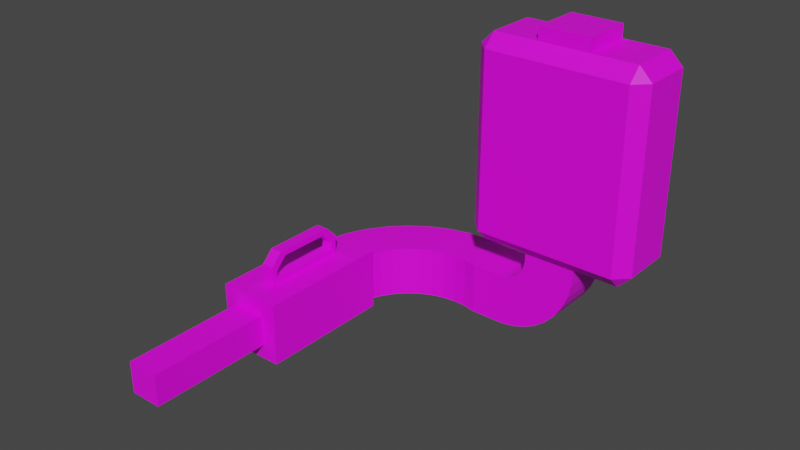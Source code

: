 # Source: Pulverizador.blend  (saved by Blender 2.82.7; exported with 4.5.12 LTS)
import bpy
from mathutils import Matrix  # noqa: F401  (used for matrix-valued properties, if any)

bpy.ops.wm.read_factory_settings(use_empty=True)
scene = bpy.context.scene
scene.name = 'Scene'

# ---- collections
col_pulverizador = bpy.data.collections.new('Pulverizador'); scene.collection.children.link(col_pulverizador)

# ---- images (referenced by path relative to the original .blend; pixels are not part of the script)
import os
ASSET_DIR = os.environ.get("B2B_ASSET_DIR", "")  # directory of the original .blend (textures are referenced by path, not embedded)
HERE = os.path.dirname(os.path.abspath(__file__))  # packed textures are extracted next to this script under _unpacked/

def load_image(name, relpath, width, height, colorspace="sRGB"):
    """Load a texture the original file referenced (path relative to the .blend, or extracted next to this script)."""
    p = next((c for c in (os.path.join(HERE, relpath), os.path.join(ASSET_DIR, relpath)) if relpath and os.path.exists(c)), "")
    if p:
        img = bpy.data.images.load(p, check_existing=True)
        img.name = name
    else:  # same state as the original file: an image datablock whose file is absent (Cycles renders it pink)
        img = bpy.data.images.new(name, width, height)
        img.source = "FILE"
        img.filepath = "//" + (relpath or name)
    img.colorspace_settings.name = colorspace
    return img
img_imphenziapalette01_png = load_image('ImphenziaPalette01.png', 'ImphenziaPalette01.png', 1024, 1024, 'sRGB')

# ---- materials (node trees are filled in below, after node groups)
mat_material_001 = bpy.data.materials.new('Material.001')
mat_material_001.use_transparent_shadow = False

# ---- material node trees
mat_material_001.use_nodes = True; mat_material_001.node_tree.nodes.clear()
_N = mat_material_001.node_tree.nodes; _L = mat_material_001.node_tree.links
n0 = _N.new('ShaderNodeOutputMaterial'); n0.name = 'Material Output'; n0.location = (300, 300)
n1 = _N.new('ShaderNodeBsdfPrincipled'); n1.name = 'Principled BSDF'; n1.location = (10, 300)
n1.distribution = 'GGX'
n1.subsurface_method = 'BURLEY'
n1.inputs[3].default_value = 1.45
n1.inputs[27].default_value = (0.0, 0.0, 0.0, 1.0)
n1.inputs[28].default_value = 1.0
n2 = _N.new('ShaderNodeTexImage'); n2.name = 'Image Texture'; n2.location = (-323, 256)
n2.image = img_imphenziapalette01_png
_L.new(n1.outputs[0], n0.inputs[0])
_L.new(n2.outputs[0], n1.inputs[0])
n0.is_active_output = True

# ---- world
world_world = bpy.data.worlds.new('World'); scene.world = world_world
world_world.use_nodes = True; world_world.node_tree.nodes.clear()
_N = world_world.node_tree.nodes; _L = world_world.node_tree.links
n0 = _N.new('ShaderNodeOutputWorld'); n0.name = 'World Output'; n0.location = (300, 300)
n1 = _N.new('ShaderNodeBackground'); n1.name = 'Background'; n1.location = (10, 300)
n1.inputs[0].default_value = (0.05088, 0.05088, 0.05088, 1.0)
_L.new(n1.outputs[0], n0.inputs[0])
n0.is_active_output = True
world_world.color = (0.05088, 0.05088, 0.05088)
world_world.use_sun_shadow = False
world_world.sun_shadow_jitter_overblur = 0.0

# ---- meshes
me_cube_003 = bpy.data.meshes.new('Cube.003')
me_cube_003.from_pydata([(-1.084, 0.7993, -1.753), (-1.084, 0.5971, -1.551), (-1.286, 0.7993, -1.551), (-1.084, 0.5971, 1.167), (-1.084, 0.7993, 1.369), (-1.286, 0.7993, 1.167), (-1.084, 1.589, -1.753), (-1.286, 1.589, -1.551), (-1.084, 1.791, -1.551), (-1.084, 1.589, 1.369), (-1.084, 1.791, 1.167), (-1.286, 1.589, 1.167), (1.084, 0.7993, -1.753), (1.286, 0.7993, -1.551), (1.084, 0.5971, -1.551), (1.084, 0.7993, 1.369), (1.084, 0.5971, 1.167), (1.286, 0.7993, 1.167), (1.084, 1.589, -1.753), (1.084, 1.791, -1.551), (1.286, 1.589, -1.551), (1.084, 1.589, 1.369), (1.286, 1.589, 1.167), (1.084, 1.791, 1.167), (0.3933, 1.589, 1.573), (-0.3933, 1.589, 1.573), (-0.3933, 0.7993, 1.573), (0.3933, 0.7993, 1.573), (-0.3933, 1.589, -1.753), (0.3933, 1.589, -1.753), (-0.3933, 1.791, -1.551), (0.3933, 1.791, -1.551), (-0.3933, 1.589, 1.369), (0.3933, 1.589, 1.369), (0.3933, 1.791, 1.167), (-0.3933, 1.791, 1.167), (0.3933, 0.7993, -1.753), (-0.3933, 0.7993, -1.753), (0.3933, 0.5971, -1.551), (-0.3933, 0.5971, -1.551), (0.3933, 0.7993, 1.369), (-0.3933, 0.7993, 1.369), (-0.3933, 0.5971, 1.167), (0.3933, 0.5971, 1.167), (-1.084, 0.5971, -1.232), (-1.286, 0.7993, -1.232), (-1.084, 1.791, -1.232), (-1.286, 1.589, -1.232), (1.286, 1.589, -1.232), (1.084, 1.791, -1.232), (1.084, 0.5971, -1.232), (1.286, 0.7993, -1.232), (0.3933, 1.791, -1.232), (-0.3933, 1.791, -1.232), (-0.3933, 0.5971, -1.232), (0.3933, 0.5971, -1.232), (-0.3933, 1.589, -1.818), (0.3933, 1.589, -1.818), (0.3933, 0.7993, -1.818), (-0.3933, 0.7993, -1.818), (-0.3928, 1.589, -1.89), (0.3819, 1.589, -2.027), (0.3819, 0.7993, -2.027), (-0.3928, 0.7993, -1.89), (-0.4047, 1.589, -1.961), (0.3344, 1.589, -2.23), (0.3344, 0.7993, -2.23), (-0.4047, 0.7993, -1.961), (-0.4289, 1.589, -2.029), (0.2523, 1.589, -2.423), (0.2523, 0.7993, -2.423), (-0.4289, 0.7993, -2.029), (-0.4645, 1.589, -2.092), (0.1381, 1.589, -2.598), (0.1381, 0.7993, -2.598), (-0.4645, 0.7993, -2.092), (-0.5104, 1.589, -2.148), (-0.004808, 1.589, -2.75), (-0.004808, 0.7993, -2.75), (-0.5104, 0.7993, -2.148), (-0.5653, 1.589, -2.194), (-0.172, 1.589, -2.876), (-0.172, 0.7993, -2.876), (-0.5653, 0.7993, -2.194), (-0.6275, 1.589, -2.231), (-0.3585, 1.589, -2.97), (-0.3585, 0.7993, -2.97), (-0.6275, 0.7993, -2.231), (-0.6951, 1.589, -2.256), (-0.5585, 1.589, -3.031), (-0.5585, 0.7993, -3.031), (-0.6951, 0.7993, -2.256), (-0.766, 1.589, -2.269), (-0.766, 1.589, -3.056), (-0.766, 0.7993, -3.056), (-0.766, 0.7993, -2.269), (-1.271, 1.589, -2.269), (-1.271, 1.589, -3.056), (-1.271, 0.7993, -3.056), (-1.271, 0.7993, -2.269), (-1.604, 1.621, -2.269), (-1.604, 1.621, -3.056), (-1.467, 0.8432, -3.056), (-1.467, 0.8432, -2.269), (-1.937, 1.594, -2.269), (-1.937, 1.594, -3.056), (-1.667, 0.8525, -3.056), (-1.667, 0.8525, -2.269), (-2.26, 1.511, -2.269), (-2.26, 1.511, -3.056), (-1.865, 0.8269, -3.056), (-1.865, 0.8269, -2.269), (-2.564, 1.372, -2.269), (-2.564, 1.372, -3.056), (-2.056, 0.7672, -3.056), (-2.056, 0.7672, -2.269), (-2.839, 1.183, -2.269), (-2.839, 1.183, -3.056), (-2.234, 0.6752, -3.056), (-2.234, 0.6752, -2.269), (-3.077, 0.9486, -2.269), (-3.077, 0.9486, -3.056), (-2.393, 0.5538, -3.056), (-2.393, 0.5538, -2.269), (-3.271, 0.6766, -2.269), (-3.271, 0.6766, -3.056), (-2.529, 0.4066, -3.056), (-2.529, 0.4066, -2.269), (-3.415, 0.3751, -2.269), (-3.415, 0.3751, -3.056), (-2.637, 0.238, -3.056), (-2.637, 0.238, -2.269), (-3.504, 0.05325, -2.269), (-3.504, 0.05325, -3.056), (-2.714, 0.05325, -3.056), (-2.714, 0.05325, -2.269), (-3.2, -0.4243, -2.096), (-3.591, 0.05325, -3.142), (-2.627, 0.05325, -3.142), (-3.018, -0.4243, -2.096), (-3.357, -2.03, -2.417), (-3.357, -2.03, -2.908), (-2.861, -2.03, -2.908), (-2.861, -2.03, -2.417), (-3.2, -1.552, -2.096), (-3.591, -2.03, -3.142), (-2.627, -2.03, -3.142), (-3.018, -1.552, -2.096), (-3.357, -3.935, -2.417), (-3.357, -3.935, -2.908), (-2.861, -3.935, -2.908), (-2.861, -3.935, -2.417), (-2.627, 0.05325, -2.183), (-3.591, 0.05325, -2.183), (-2.627, -2.03, -2.183), (-3.591, -2.03, -2.183), (-3.2, -1.639, -2.183), (-3.2, -0.3377, -2.183), (-3.018, -1.639, -2.183), (-3.018, -0.3377, -2.183), (-3.018, -0.6037, -1.792), (-3.018, -0.4243, -1.971), (-3.2, -0.4243, -1.971), (-3.2, -0.6037, -1.792), (-3.018, -1.552, -1.971), (-3.018, -1.373, -1.792), (-3.2, -1.373, -1.792), (-3.2, -1.552, -1.971), (-3.2, -1.459, -1.705), (-3.2, -1.639, -1.884), (-3.2, -0.3377, -1.884), (-3.2, -0.5171, -1.705), (-3.018, -1.639, -1.884), (-3.018, -1.459, -1.705), (-3.018, -0.5171, -1.705), (-3.018, -0.3377, -1.884)], [], [(50, 16, 43, 55), (48, 22, 17, 51), (9, 32, 35, 10), (45, 5, 11, 47), (46, 10, 35, 53), (0, 1, 2), (3, 4, 5), (6, 7, 8), (9, 10, 11), (12, 13, 14), (15, 16, 17), (18, 19, 20), (21, 22, 23), (6, 0, 2, 7), (44, 3, 5, 45), (4, 9, 11, 5), (46, 8, 7, 47), (29, 18, 12, 36), (32, 9, 4, 41), (48, 20, 19, 49), (12, 18, 20, 13), (21, 15, 17, 22), (50, 14, 13, 51), (0, 37, 39, 1), (15, 40, 43, 16), (52, 34, 23, 49), (18, 29, 31, 19), (25, 26, 27, 24), (54, 42, 3, 44), (36, 12, 14, 38), (28, 6, 8, 30), (21, 33, 40, 15), (33, 21, 23, 34), (41, 4, 3, 42), (37, 28, 56, 59), (41, 42, 43, 40), (36, 38, 39, 37), (33, 34, 35, 32), (28, 30, 31, 29), (52, 31, 30, 53), (32, 41, 26, 25), (54, 39, 38, 55), (6, 28, 37, 0), (40, 33, 24, 27), (41, 40, 27, 26), (33, 32, 25, 24), (42, 54, 55, 43), (34, 52, 53, 35), (39, 54, 44, 1), (31, 52, 49, 19), (16, 50, 51, 17), (22, 48, 49, 23), (10, 46, 47, 11), (1, 44, 45, 2), (8, 46, 53, 30), (2, 45, 47, 7), (20, 48, 51, 13), (14, 50, 55, 38), (58, 59, 63, 62), (29, 36, 58, 57), (36, 37, 59, 58), (28, 29, 57, 56), (63, 60, 64, 67), (56, 57, 61, 60), (59, 56, 60, 63), (57, 58, 62, 61), (65, 66, 70, 69), (61, 62, 66, 65), (62, 63, 67, 66), (60, 61, 65, 64), (70, 71, 75, 74), (66, 67, 71, 70), (64, 65, 69, 68), (67, 64, 68, 71), (75, 72, 76, 79), (68, 69, 73, 72), (71, 68, 72, 75), (69, 70, 74, 73), (78, 79, 83, 82), (73, 74, 78, 77), (74, 75, 79, 78), (72, 73, 77, 76), (82, 83, 87, 86), (76, 77, 81, 80), (79, 76, 80, 83), (77, 78, 82, 81), (87, 84, 88, 91), (80, 81, 85, 84), (83, 80, 84, 87), (81, 82, 86, 85), (90, 91, 95, 94), (85, 86, 90, 89), (86, 87, 91, 90), (84, 85, 89, 88), (92, 93, 97, 96), (88, 89, 93, 92), (91, 88, 92, 95), (89, 90, 94, 93), (99, 96, 100, 103), (95, 92, 96, 99), (93, 94, 98, 97), (94, 95, 99, 98), (102, 103, 107, 106), (97, 98, 102, 101), (98, 99, 103, 102), (96, 97, 101, 100), (107, 104, 108, 111), (100, 101, 105, 104), (103, 100, 104, 107), (101, 102, 106, 105), (109, 110, 114, 113), (105, 106, 110, 109), (106, 107, 111, 110), (104, 105, 109, 108), (114, 115, 119, 118), (110, 111, 115, 114), (108, 109, 113, 112), (111, 108, 112, 115), (119, 116, 120, 123), (112, 113, 117, 116), (115, 112, 116, 119), (113, 114, 118, 117), (122, 123, 127, 126), (117, 118, 122, 121), (118, 119, 123, 122), (116, 117, 121, 120), (126, 127, 131, 130), (120, 121, 125, 124), (123, 120, 124, 127), (121, 122, 126, 125), (131, 128, 132, 135), (124, 125, 129, 128), (127, 124, 128, 131), (125, 126, 130, 129), (134, 135, 152, 138), (129, 130, 134, 133), (130, 131, 135, 134), (128, 129, 133, 132), (153, 137, 145, 155), (132, 133, 137, 153), (135, 132, 153, 152), (133, 134, 138, 137), (142, 143, 151, 150), (159, 157, 170, 175), (137, 138, 146, 145), (138, 152, 154, 146), (141, 140, 155, 145), (142, 141, 145, 146), (143, 142, 146, 154), (140, 143, 154, 155), (149, 150, 151, 148), (140, 141, 149, 148), (143, 140, 148, 151), (141, 142, 150, 149), (157, 159, 152, 153), (158, 156, 155, 154), (156, 157, 153, 155), (159, 158, 154, 152), (156, 158, 172, 169), (163, 166, 168, 171), (136, 144, 147, 139), (144, 136, 157, 156), (139, 147, 158, 159), (136, 162, 170, 157), (136, 139, 161, 162), (167, 144, 156, 169), (174, 171, 168, 173), (147, 144, 167, 164), (165, 160, 174, 173), (161, 139, 159, 175), (147, 164, 172, 158), (175, 170, 171, 174), (173, 168, 169, 172), (170, 162, 163, 171), (167, 169, 168, 166), (172, 164, 165, 173), (161, 175, 174, 160), (162, 161, 160, 163), (166, 165, 164, 167), (163, 160, 165, 166)])
_uv = me_cube_003.uv_layers.new(name='UVMap')
_uv.uv.foreach_set('vector', [0.313, 0.6688, 0.313, 0.6688, 0.313, 0.6688, 0.313, 0.6688, 0.313, 0.6688, 0.313, 0.6688, 0.313, 0.6688, 0.313, 0.6688, 0.313, 0.6688, 0.313, 0.6688, 0.313, 0.6688, 0.313, 0.6688, 0.313, 0.6688, 0.313, 0.6688, 0.313, 0.6688, 0.313, 0.6688, 0.313, 0.6688, 0.313, 0.6688, 0.313, 0.6688, 0.313, 0.6688, 0.9331, 0.9198, 0.9331, 0.9198, 0.9331, 0.9198, 0.313, 0.6688, 0.313, 0.6688, 0.313, 0.6688, 0.9331, 0.9198, 0.9331, 0.9198, 0.9331, 0.9198, 0.313, 0.6688, 0.313, 0.6688, 0.313, 0.6688, 0.9331, 0.9198, 0.9331, 0.9198, 0.9331, 0.9198, 0.313, 0.6688, 0.313, 0.6688, 0.313, 0.6688, 0.9331, 0.9198, 0.9331, 0.9198, 0.9331, 0.9198, 0.313, 0.6688, 0.313, 0.6688, 0.313, 0.6688, 0.9331, 0.9198, 0.9331, 0.9198, 0.9331, 0.9198, 0.9331, 0.9198, 0.313, 0.6688, 0.313, 0.6688, 0.313, 0.6688, 0.313, 0.6688, 0.313, 0.6688, 0.313, 0.6688, 0.313, 0.6688, 0.313, 0.6688, 0.9331, 0.9198, 0.9331, 0.9198, 0.9331, 0.9198, 0.9331, 0.9198, 0.9331, 0.9198, 0.9331, 0.9198, 0.9331, 0.9198, 0.9331, 0.9198, 0.313, 0.6688, 0.313, 0.6688, 0.313, 0.6688, 0.313, 0.6688, 0.9331, 0.9198, 0.9331, 0.9198, 0.9331, 0.9198, 0.9331, 0.9198, 0.9331, 0.9198, 0.9331, 0.9198, 0.9331, 0.9198, 0.9331, 0.9198, 0.313, 0.6688, 0.313, 0.6688, 0.313, 0.6688, 0.313, 0.6688, 0.9331, 0.9198, 0.9331, 0.9198, 0.9331, 0.9198, 0.9331, 0.9198, 0.9331, 0.9198, 0.9331, 0.9198, 0.9331, 0.9198, 0.9331, 0.9198, 0.313, 0.6688, 0.313, 0.6688, 0.313, 0.6688, 0.313, 0.6688, 0.313, 0.6688, 0.313, 0.6688, 0.313, 0.6688, 0.313, 0.6688, 0.9331, 0.9198, 0.9331, 0.9198, 0.9331, 0.9198, 0.9331, 0.9198, 0.9429, 0.9198, 0.9429, 0.9198, 0.9429, 0.9198, 0.9429, 0.9198, 0.313, 0.6688, 0.313, 0.6688, 0.313, 0.6688, 0.313, 0.6688, 0.9331, 0.9198, 0.9331, 0.9198, 0.9331, 0.9198, 0.9331, 0.9198, 0.9331, 0.9198, 0.9331, 0.9198, 0.9331, 0.9198, 0.9331, 0.9198, 0.313, 0.6688, 0.313, 0.6688, 0.313, 0.6688, 0.313, 0.6688, 0.313, 0.6688, 0.313, 0.6688, 0.313, 0.6688, 0.313, 0.6688, 0.313, 0.6688, 0.313, 0.6688, 0.313, 0.6688, 0.313, 0.6688, 0.9331, 0.9198, 0.9331, 0.9198, 0.9331, 0.9198, 0.9331, 0.9198, 0.313, 0.6688, 0.313, 0.6688, 0.313, 0.6688, 0.313, 0.6688, 0.9331, 0.9198, 0.9331, 0.9198, 0.9331, 0.9198, 0.9331, 0.9198, 0.313, 0.6688, 0.313, 0.6688, 0.313, 0.6688, 0.313, 0.6688, 0.9331, 0.9198, 0.9331, 0.9198, 0.9331, 0.9198, 0.9331, 0.9198, 0.9331, 0.9198, 0.9331, 0.9198, 0.9331, 0.9198, 0.9331, 0.9198, 0.9429, 0.9198, 0.9429, 0.9198, 0.9429, 0.9198, 0.9429, 0.9198, 0.9331, 0.9198, 0.9331, 0.9198, 0.9331, 0.9198, 0.9331, 0.9198, 0.9331, 0.9198, 0.9331, 0.9198, 0.9331, 0.9198, 0.9331, 0.9198, 0.9429, 0.9198, 0.9429, 0.9198, 0.9429, 0.9198, 0.9429, 0.9198, 0.9429, 0.9198, 0.9429, 0.9198, 0.9429, 0.9198, 0.9429, 0.9198, 0.9429, 0.9198, 0.9429, 0.9198, 0.9429, 0.9198, 0.9429, 0.9198, 0.313, 0.6688, 0.313, 0.6688, 0.313, 0.6688, 0.313, 0.6688, 0.313, 0.6688, 0.313, 0.6688, 0.313, 0.6688, 0.313, 0.6688, 0.9331, 0.9198, 0.9331, 0.9198, 0.9331, 0.9198, 0.9331, 0.9198, 0.9331, 0.9198, 0.9331, 0.9198, 0.9331, 0.9198, 0.9331, 0.9198, 0.313, 0.6688, 0.313, 0.6688, 0.313, 0.6688, 0.313, 0.6688, 0.313, 0.6688, 0.313, 0.6688, 0.313, 0.6688, 0.313, 0.6688, 0.313, 0.6688, 0.313, 0.6688, 0.313, 0.6688, 0.313, 0.6688, 0.9331, 0.9198, 0.9331, 0.9198, 0.9331, 0.9198, 0.9331, 0.9198, 0.9331, 0.9198, 0.9331, 0.9198, 0.9331, 0.9198, 0.9331, 0.9198, 0.9331, 0.9198, 0.9331, 0.9198, 0.9331, 0.9198, 0.9331, 0.9198, 0.9331, 0.9198, 0.9331, 0.9198, 0.9331, 0.9198, 0.9331, 0.9198, 0.9331, 0.9198, 0.9331, 0.9198, 0.9331, 0.9198, 0.9331, 0.9198, 0.9331, 0.9198, 0.9331, 0.9198, 0.9331, 0.9198, 0.9331, 0.9198, 0.9331, 0.9198, 0.9331, 0.9198, 0.9331, 0.9198, 0.9331, 0.9198, 0.9331, 0.9198, 0.9331, 0.9198, 0.9331, 0.9198, 0.9331, 0.9198, 0.9331, 0.9198, 0.9331, 0.9198, 0.9331, 0.9198, 0.9331, 0.9198, 0.9331, 0.9198, 0.9331, 0.9198, 0.9331, 0.9198, 0.9331, 0.9198, 0.9331, 0.9198, 0.9331, 0.9198, 0.9331, 0.9198, 0.9331, 0.9198, 0.9331, 0.9198, 0.9331, 0.9198, 0.9331, 0.9198, 0.9331, 0.9198, 0.9331, 0.9198, 0.9331, 0.9198, 0.9331, 0.9198, 0.9331, 0.9198, 0.9331, 0.9198, 0.9331, 0.9198, 0.9331, 0.9198, 0.9331, 0.9198, 0.9331, 0.9198, 0.9331, 0.9198, 0.9331, 0.9198, 0.9331, 0.9198, 0.9331, 0.9198, 0.9331, 0.9198, 0.9331, 0.9198, 0.9331, 0.9198, 0.9331, 0.9198, 0.9331, 0.9198, 0.9331, 0.9198, 0.9331, 0.9198, 0.9331, 0.9198, 0.9331, 0.9198, 0.9331, 0.9198, 0.9331, 0.9198, 0.9331, 0.9198, 0.9331, 0.9198, 0.9331, 0.9198, 0.9331, 0.9198, 0.9331, 0.9198, 0.9331, 0.9198, 0.9331, 0.9198, 0.9331, 0.9198, 0.9331, 0.9198, 0.9331, 0.9198, 0.9331, 0.9198, 0.9331, 0.9198, 0.9331, 0.9198, 0.9331, 0.9198, 0.9331, 0.9198, 0.9331, 0.9198, 0.9331, 0.9198, 0.9331, 0.9198, 0.9331, 0.9198, 0.9331, 0.9198, 0.9331, 0.9198, 0.9331, 0.9198, 0.9331, 0.9198, 0.9331, 0.9198, 0.9331, 0.9198, 0.9331, 0.9198, 0.9331, 0.9198, 0.9331, 0.9198, 0.9331, 0.9198, 0.9331, 0.9198, 0.9331, 0.9198, 0.9331, 0.9198, 0.9331, 0.9198, 0.9331, 0.9198, 0.9331, 0.9198, 0.9331, 0.9198, 0.9331, 0.9198, 0.9331, 0.9198, 0.9331, 0.9198, 0.9331, 0.9198, 0.9331, 0.9198, 0.9331, 0.9198, 0.9331, 0.9198, 0.9331, 0.9198, 0.9331, 0.9198, 0.9331, 0.9198, 0.9331, 0.9198, 0.9331, 0.9198, 0.9331, 0.9198, 0.9331, 0.9198, 0.9331, 0.9198, 0.9331, 0.9198, 0.9331, 0.9198, 0.9331, 0.9198, 0.9331, 0.9198, 0.9331, 0.9198, 0.9331, 0.9198, 0.9331, 0.9198, 0.9331, 0.9198, 0.9331, 0.9198, 0.9331, 0.9198, 0.9331, 0.9198, 0.9331, 0.9198, 0.9331, 0.9198, 0.9331, 0.9198, 0.9331, 0.9198, 0.9331, 0.9198, 0.9331, 0.9198, 0.9331, 0.9198, 0.9331, 0.9198, 0.9331, 0.9198, 0.9331, 0.9198, 0.9331, 0.9198, 0.9331, 0.9198, 0.9331, 0.9198, 0.9331, 0.9198, 0.9331, 0.9198, 0.9331, 0.9198, 0.9331, 0.9198, 0.9331, 0.9198, 0.9331, 0.9198, 0.9331, 0.9198, 0.9331, 0.9198, 0.9331, 0.9198, 0.9331, 0.9198, 0.9331, 0.9198, 0.9331, 0.9198, 0.9331, 0.9198, 0.9331, 0.9198, 0.9331, 0.9198, 0.9331, 0.9198, 0.9331, 0.9198, 0.9331, 0.9198, 0.9331, 0.9198, 0.9331, 0.9198, 0.9331, 0.9198, 0.9331, 0.9198, 0.9331, 0.9198, 0.9331, 0.9198, 0.9331, 0.9198, 0.9331, 0.9198, 0.9331, 0.9198, 0.9331, 0.9198, 0.9331, 0.9198, 0.9331, 0.9198, 0.9331, 0.9198, 0.9331, 0.9198, 0.9331, 0.9198, 0.9331, 0.9198, 0.9331, 0.9198, 0.9331, 0.9198, 0.9331, 0.9198, 0.9331, 0.9198, 0.9331, 0.9198, 0.9331, 0.9198, 0.9331, 0.9198, 0.9331, 0.9198, 0.9331, 0.9198, 0.9331, 0.9198, 0.9331, 0.9198, 0.9331, 0.9198, 0.9331, 0.9198, 0.9331, 0.9198, 0.9331, 0.9198, 0.9331, 0.9198, 0.9331, 0.9198, 0.9331, 0.9198, 0.9331, 0.9198, 0.9331, 0.9198, 0.9331, 0.9198, 0.9331, 0.9198, 0.9331, 0.9198, 0.9331, 0.9198, 0.9331, 0.9198, 0.9331, 0.9198, 0.9331, 0.9198, 0.9331, 0.9198, 0.9331, 0.9198, 0.9331, 0.9198, 0.9331, 0.9198, 0.9331, 0.9198, 0.9331, 0.9198, 0.9331, 0.9198, 0.9331, 0.9198, 0.9331, 0.9198, 0.9331, 0.9198, 0.9331, 0.9198, 0.9331, 0.9198, 0.9331, 0.9198, 0.9331, 0.9198, 0.9331, 0.9198, 0.9331, 0.9198, 0.9331, 0.9198, 0.9331, 0.9198, 0.9331, 0.9198, 0.9331, 0.9198, 0.9331, 0.9198, 0.9331, 0.9198, 0.9331, 0.9198, 0.9331, 0.9198, 0.9331, 0.9198, 0.9331, 0.9198, 0.9331, 0.9198, 0.9331, 0.9198, 0.9331, 0.9198, 0.9331, 0.9198, 0.9331, 0.9198, 0.9331, 0.9198, 0.9331, 0.9198, 0.9331, 0.9198, 0.9331, 0.9198, 0.9331, 0.9198, 0.9331, 0.9198, 0.9331, 0.9198, 0.9331, 0.9198, 0.9331, 0.9198, 0.9331, 0.9198, 0.9331, 0.9198, 0.9331, 0.9198, 0.9331, 0.9198, 0.9331, 0.9198, 0.9331, 0.9198, 0.9331, 0.9198, 0.9331, 0.9198, 0.9331, 0.9198, 0.9331, 0.9198, 0.9331, 0.9198, 0.9331, 0.9198, 0.9331, 0.9198, 0.9331, 0.9198, 0.9331, 0.9198, 0.9331, 0.9198, 0.9331, 0.9198, 0.9331, 0.9198, 0.9331, 0.9198, 0.9331, 0.9198, 0.9331, 0.9198, 0.9331, 0.9198, 0.9331, 0.9198, 0.9331, 0.9198, 0.9331, 0.9198, 0.9331, 0.9198, 0.9331, 0.9198, 0.9331, 0.9198, 0.9331, 0.9198, 0.9331, 0.9198, 0.9331, 0.9198, 0.9331, 0.9198, 0.9331, 0.9198, 0.9331, 0.9198, 0.9331, 0.9198, 0.9331, 0.9198, 0.9331, 0.9198, 0.9331, 0.9198, 0.9331, 0.9198, 0.9331, 0.9198, 0.9331, 0.9198, 0.9331, 0.9198, 0.9331, 0.9198, 0.9331, 0.9198, 0.9331, 0.9198, 0.9331, 0.9198, 0.9331, 0.9198, 0.9331, 0.9198, 0.9331, 0.9198, 0.9331, 0.9198, 0.9331, 0.9198, 0.9331, 0.9198, 0.9331, 0.9198, 0.9331, 0.9198, 0.9331, 0.9198, 0.9331, 0.9198, 0.9331, 0.9198, 0.9331, 0.9198, 0.9331, 0.9198, 0.9331, 0.9198, 0.9331, 0.9198, 0.9331, 0.9198, 0.9331, 0.9198, 0.9331, 0.9198, 0.9331, 0.9198, 0.9331, 0.9198, 0.9331, 0.9198, 0.9331, 0.9198, 0.9331, 0.9198, 0.9331, 0.9198, 0.9331, 0.9198, 0.9331, 0.9198, 0.9331, 0.9198, 0.9331, 0.9198, 0.9331, 0.9198, 0.9331, 0.9198, 0.9282, 0.6787, 0.9282, 0.6787, 0.9282, 0.6787, 0.9282, 0.6787, 0.9331, 0.9198, 0.9331, 0.9198, 0.9331, 0.9198, 0.9331, 0.9198, 0.9331, 0.9198, 0.9331, 0.9198, 0.9331, 0.9198, 0.9331, 0.9198, 0.9331, 0.9198, 0.9331, 0.9198, 0.9331, 0.9198, 0.9331, 0.9198, 0.9282, 0.6787, 0.9282, 0.6787, 0.9282, 0.6787, 0.9282, 0.6787, 0.9282, 0.6787, 0.9282, 0.6787, 0.9282, 0.6787, 0.9282, 0.6787, 0.9282, 0.6787, 0.9282, 0.6787, 0.9282, 0.6787, 0.9282, 0.6787, 0.9282, 0.6787, 0.9282, 0.6787, 0.9282, 0.6787, 0.9282, 0.6787, 0.4557, 0.9198, 0.4557, 0.9198, 0.4557, 0.9198, 0.4557, 0.9198, 0.9282, 0.6787, 0.9282, 0.6787, 0.9282, 0.6787, 0.9282, 0.6787, 0.9282, 0.6787, 0.9282, 0.6787, 0.9282, 0.6787, 0.9282, 0.6787, 0.9282, 0.6787, 0.9282, 0.6787, 0.9282, 0.6787, 0.9282, 0.6787, 0.9282, 0.6787, 0.9282, 0.6787, 0.9282, 0.6787, 0.9282, 0.6787, 0.9282, 0.6787, 0.9282, 0.6787, 0.9282, 0.6787, 0.9282, 0.6787, 0.9282, 0.6787, 0.9282, 0.6787, 0.9282, 0.6787, 0.9282, 0.6787, 0.9282, 0.6787, 0.9282, 0.6787, 0.9282, 0.6787, 0.9282, 0.6787, 0.9429, 0.9247, 0.9429, 0.9247, 0.9429, 0.9247, 0.9429, 0.9247, 0.4557, 0.9198, 0.4557, 0.9198, 0.4557, 0.9198, 0.4557, 0.9198, 0.4557, 0.9198, 0.4557, 0.9198, 0.4557, 0.9198, 0.4557, 0.9198, 0.4557, 0.9198, 0.4557, 0.9198, 0.4557, 0.9198, 0.4557, 0.9198, 0.9282, 0.6787, 0.9282, 0.6787, 0.9282, 0.6787, 0.9282, 0.6787, 0.9282, 0.6787, 0.9282, 0.6787, 0.9282, 0.6787, 0.9282, 0.6787, 0.9282, 0.6787, 0.9282, 0.6787, 0.9282, 0.6787, 0.9282, 0.6787, 0.9282, 0.6787, 0.9282, 0.6787, 0.9282, 0.6787, 0.9282, 0.6787, 0.9282, 0.6787, 0.9282, 0.6787, 0.9282, 0.6787, 0.9282, 0.6787, 0.9282, 0.6787, 0.9282, 0.6787, 0.9282, 0.6787, 0.9282, 0.6787, 0.9282, 0.6787, 0.9282, 0.6787, 0.9282, 0.6787, 0.9282, 0.6787, 0.9282, 0.6787, 0.9282, 0.6787, 0.9282, 0.6787, 0.9282, 0.6787, 0.9282, 0.6787, 0.9282, 0.6787, 0.9282, 0.6787, 0.9282, 0.6787, 0.9282, 0.6787, 0.9282, 0.6787, 0.9282, 0.6787, 0.9282, 0.6787, 0.9282, 0.6787, 0.9282, 0.6787, 0.9282, 0.6787, 0.9282, 0.6787, 0.9282, 0.6787, 0.9282, 0.6787, 0.9282, 0.6787, 0.9282, 0.6787, 0.9282, 0.6787, 0.9282, 0.6787, 0.9282, 0.6787, 0.9282, 0.6787, 0.9282, 0.6787, 0.9282, 0.6787, 0.9282, 0.6787, 0.9282, 0.6787, 0.9282, 0.6787, 0.9282, 0.6787, 0.9282, 0.6787, 0.9282, 0.6787, 0.9282, 0.6787, 0.9282, 0.6787, 0.9282, 0.6787, 0.9282, 0.6787, 0.9282, 0.6787, 0.9282, 0.6787, 0.9282, 0.6787, 0.9282, 0.6787, 0.9282, 0.6787, 0.9282, 0.6787, 0.9282, 0.6787, 0.9282, 0.6787, 0.9282, 0.6787, 0.9282, 0.6787, 0.9282, 0.6787, 0.9282, 0.6787, 0.9282, 0.6787, 0.9282, 0.6787, 0.9282, 0.6787, 0.9282, 0.6787, 0.9282, 0.6787, 0.9282, 0.6787, 0.9282, 0.6787, 0.9282, 0.6787, 0.9282, 0.6787, 0.9282, 0.6787, 0.9282, 0.6787, 0.9282, 0.6787, 0.9282, 0.6787, 0.9282, 0.6787, 0.9282, 0.6787, 0.9282, 0.6787, 0.9282, 0.6787, 0.9282, 0.6787, 0.9282, 0.6787, 0.9282, 0.6787, 0.9282, 0.6787, 0.9282, 0.6787, 0.9282, 0.6787, 0.9282, 0.6787, 0.9282, 0.6787, 0.9282, 0.6787, 0.9282, 0.6787, 0.9282, 0.6787])
me_cube_003.materials.append(mat_material_001)
me_cube_003.use_remesh_fix_poles = True
me_cube_003.use_remesh_preserve_attributes = False
me_cube_003.use_mirror_vertex_groups = False
me_cube_003.use_paint_bone_selection = False
me_cube_003.use_paint_mask = True
me_cube_003.update()
arm_armature_003 = bpy.data.armatures.new('Armature.003')  # bones are not reproduced

# ---- objects
ob_pulverizadorbone = bpy.data.objects.new('PulverizadorBone', arm_armature_003)
ob_pulverizador = bpy.data.objects.new('PUlverizador', me_cube_003)

# ---- transforms, parenting, visibility, modifiers, constraints
ob_pulverizadorbone.location = (0.01514, 0.2632, 1.678)
ob_pulverizadorbone.show_in_front = True
ob_pulverizadorbone.lineart.crease_threshold = 0.0
ob_pulverizador.parent = ob_pulverizadorbone
ob_pulverizador.matrix_parent_inverse = Matrix(((1.0, -0.0, 0.0, -0.01514), (-0.0, 1.0, -0.0, -0.2632), (0.0, -0.0, 1.0, -1.678), (-0.0, 0.0, -0.0, 1.0)))
ob_pulverizador.location = (0.001397, 0.0539, 1.398)
ob_pulverizador.scale = (0.1734, 0.1734, 0.1734)
ob_pulverizador.lineart.crease_threshold = 0.0
_vg = ob_pulverizador.vertex_groups.new(name='Tanque')
for _i, _w in zip([0, 1, 2, 3, 4, 5, 6, 7, 8, 9, 10, 11, 12, 13, 14, 15, 16, 17, 18, 19, 20, 21, 22, 23, 24, 25, 26, 27, 28, 29, 30, 31, 32, 33, 34, 35, 36, 37, 38, 39, 40, 41, 42, 43, 44, 45, 46, 47, 48, 49, 50, 51, 52, 53, 54, 55, 56, 57, 58, 59, 60, 61, 62, 63, 64, 65, 66, 67, 68, 69, 70, 71, 72, 73, 74, 75, 76, 79, 80, 83, 84, 87, 88, 91, 92, 95], [0.9928, 0.9988, 0.9989, 1.0, 1.0, 1.0, 1.0, 1.0, 0.9997, 0.9965, 0.996, 0.9958, 1.0, 1.0, 1.0, 0.9995, 1.0, 0.9995, 0.9998, 1.0, 1.0, 0.9953, 0.9943, 0.9947, 0.9993, 0.9998, 1.0, 1.0, 0.9975, 1.0, 0.999, 1.0, 1.0, 0.9989, 0.9992, 0.9999, 1.0, 0.9849, 1.0, 0.9999, 1.0, 1.0, 1.0, 1.0, 0.9999, 0.9997, 0.9998, 0.9999, 0.999, 1.0, 0.9928, 0.992, 0.9995, 1.0, 0.9915, 0.9991, 0.465, 0.5021, 0.503, 0.4818, 0.344, 0.2472, 0.2526, 0.3588, 0.2535, 0.1182, 0.1233, 0.2658, 0.1863, 0.04642, 0.05189, 0.1964, 0.1363, 0.003637, 0.008679, 0.1442, 0.09963, 0.1058, 0.07287, 0.07762, 0.05323, 0.05676, 0.02737, 0.03243, 0.005608, 0.008945]): _vg.add([_i], _w, 'REPLACE')
_vg = ob_pulverizador.vertex_groups.new(name='Bone.001')
for _i, _w in zip([0, 1, 2, 6, 7, 8, 10, 11, 12, 13, 14, 18, 19, 20, 21, 22, 23, 24, 25, 27, 28, 29, 30, 31, 32, 33, 34, 35, 36, 37, 38, 39, 40, 44, 45, 46, 47, 48, 49, 50, 51, 52, 53, 54, 55, 56, 57, 58, 59, 60, 61, 62, 63, 64, 65, 66, 67, 68, 69, 70, 71, 72, 73, 74, 75, 76, 77, 78, 79, 80, 81, 82, 83, 84, 87, 88, 91, 92, 95], [8.898e-08, 1.679e-06, 9.272e-08, 8.143e-10, 9.711e-11, 2.012e-10, 0.0, 0.0, 2.49e-06, 1.721e-11, 2.758e-09, 2.734e-08, 0.0002309, 7.789e-07, 0.0, 0.0, 0.0, 0.0, 0.0, 0.0, 0.002758, 8.612e-07, 5.422e-09, 1.518e-06, 0.0, 0.0, 0.0, 0.0, 5.932e-05, 9.776e-06, 1.135e-06, 3.918e-10, 0.0, 1.19e-07, 6.783e-10, 0.0003106, 0.000167, 2.587e-06, 6.308e-05, 0.001519, 0.01403, 3.736e-07, 0.0002333, 1.161e-07, 9.234e-06, 0.3664, 0.4403, 0.433, 0.304, 0.4235, 0.6292, 0.6151, 0.3462, 0.4281, 0.6346, 0.6201, 0.3303, 0.3801, 0.4525, 0.4444, 0.2541, 0.2802, 0.2218, 0.2199, 0.1925, 0.2054, 0.106, 0.1057, 0.1442, 0.1501, 0.03521, 0.03591, 0.1074, 0.1093, 0.07947, 0.07911, 0.05835, 0.05648, 0.03451]): _vg.add([_i], _w, 'REPLACE')
_vg = ob_pulverizador.vertex_groups.new(name='Bone.002')
for _i, _w in zip([0, 1, 2, 6, 7, 8, 12, 13, 14, 18, 19, 20, 28, 29, 30, 31, 36, 37, 38, 39, 56, 57, 58, 59, 60, 61, 62, 63, 64, 65, 66, 67, 68, 69, 70, 71, 72, 73, 74, 75, 76, 77, 78, 79, 80, 81, 82, 83, 84, 85, 86, 87, 88, 89, 90, 91, 92, 93, 94, 95, 96, 99], [6.482e-05, 0.0, 0.0, 0.004328, 0.0, 0.0, 0.0, 0.0, 0.0, 0.0, 0.0, 0.0, 0.001476, 1.666e-05, 0.0, 0.0, 0.0003348, 4.319e-06, 0.0, 9.41e-05, 0.1046, 0.04726, 0.05395, 0.1468, 0.1436, 0.1073, 0.1145, 0.2022, 0.1958, 0.2191, 0.2263, 0.2767, 0.2651, 0.4496, 0.4506, 0.376, 0.3532, 0.6309, 0.6255, 0.4277, 0.3806, 0.6314, 0.6254, 0.4306, 0.3488, 0.4497, 0.4483, 0.3835, 0.2591, 0.2168, 0.2213, 0.2853, 0.1905, 0.1029, 0.1078, 0.2095, 0.138, 0.04168, 0.04997, 0.151, 0.00809, 0.01667]): _vg.add([_i], _w, 'REPLACE')
_vg = ob_pulverizador.vertex_groups.new(name='Bone.003')
for _i, _w in zip([28, 37, 56, 59, 60, 63, 64, 66, 67, 68, 69, 70, 71, 72, 73, 74, 75, 76, 77, 78, 79, 80, 81, 82, 83, 84, 85, 86, 87, 88, 89, 90, 91, 92, 93, 94, 95, 96, 97, 98, 99, 100, 102, 103, 107], [0.0239, 0.02756, 0.05097, 0.05354, 0.07079, 0.07362, 0.09768, 0.001529, 0.1008, 0.1342, 0.03588, 0.04131, 0.1376, 0.1835, 0.1052, 0.1085, 0.1867, 0.2503, 0.2176, 0.2202, 0.253, 0.3408, 0.4417, 0.4385, 0.3414, 0.4591, 0.6036, 0.5945, 0.4568, 0.5305, 0.5522, 0.5445, 0.528, 0.5619, 0.2394, 0.2442, 0.5623, 0.1181, 0.04641, 0.05585, 0.1256, 0.009412, 0.001947, 0.06161, 0.008347]): _vg.add([_i], _w, 'REPLACE')
_vg = ob_pulverizador.vertex_groups.new(name='Bone.004')
for _i, _w in zip([68, 71, 72, 75, 76, 77, 78, 79, 80, 81, 82, 83, 84, 85, 86, 87, 88, 89, 90, 91, 92, 93, 94, 95, 96, 97, 98, 99, 100, 101, 102, 103, 104, 105, 106, 107, 108, 109, 110, 111, 114, 115, 119], [0.008034, 0.01099, 0.02937, 0.03295, 0.05423, 0.006748, 0.01061, 0.05636, 0.07405, 0.05579, 0.05877, 0.07645, 0.1009, 0.1447, 0.1482, 0.1031, 0.1362, 0.3149, 0.3164, 0.1377, 0.1817, 0.6769, 0.6664, 0.181, 0.6767, 0.8032, 0.7917, 0.6691, 0.4651, 0.4888, 0.6562, 0.5791, 0.1674, 0.1623, 0.2754, 0.2843, 0.04165, 0.02967, 0.1119, 0.1351, 0.04075, 0.06382, 0.01007]): _vg.add([_i], _w, 'REPLACE')
_vg = ob_pulverizador.vertex_groups.new(name='Bone.005')
for _i, _w in zip([92, 93, 95, 96, 97, 98, 99, 100, 101, 102, 103, 104, 105, 106, 107, 108, 109, 110, 111, 112, 113, 114, 115, 116, 117, 118, 119, 122, 123, 127], [0.01036, 0.0009338, 0.004262, 0.1417, 0.124, 0.115, 0.1234, 0.4436, 0.4572, 0.2594, 0.2654, 0.6328, 0.6617, 0.5921, 0.5255, 0.4519, 0.4561, 0.5971, 0.524, 0.1668, 0.1559, 0.2471, 0.2565, 0.05781, 0.04993, 0.1023, 0.1238, 0.03822, 0.05999, 0.009214]): _vg.add([_i], _w, 'REPLACE')
_vg = ob_pulverizador.vertex_groups.new(name='Bone.006')
for _i, _w in zip([99, 100, 101, 102, 103, 104, 105, 106, 107, 108, 109, 110, 111, 112, 113, 114, 115, 116, 117, 118, 119, 120, 121, 122, 123, 124, 125, 126, 127, 128, 129, 130, 131, 134, 135, 138, 152], [0.009117, 0.04535, 0.02593, 0.04582, 0.06325, 0.1772, 0.1646, 0.1104, 0.1356, 0.4775, 0.4872, 0.2664, 0.292, 0.7429, 0.7693, 0.6592, 0.6045, 0.7458, 0.774, 0.7647, 0.6967, 0.4803, 0.4822, 0.6669, 0.6063, 0.1583, 0.1405, 0.3089, 0.3109, 0.02636, 0.006854, 0.1466, 0.1551, 0.08093, 0.07417, 0.07237, 0.05063]): _vg.add([_i], _w, 'REPLACE')
_vg = ob_pulverizador.vertex_groups.new(name='Bone.007')
for _i, _w in zip([112, 113, 114, 115, 116, 117, 118, 119, 120, 121, 122, 123, 124, 125, 126, 127, 128, 129, 130, 131, 132, 133, 134, 135, 136, 137, 138, 139, 152, 153, 157, 159, 160, 161, 162, 163, 170, 171, 174, 175], [0.06432, 0.05479, 0.02559, 0.05111, 0.172, 0.1586, 0.09381, 0.1119, 0.4607, 0.4751, 0.2321, 0.2446, 0.6693, 0.7105, 0.5508, 0.4926, 0.4745, 0.4782, 0.5791, 0.492, 0.2092, 0.1704, 0.3383, 0.2561, 0.06103, 0.1107, 0.3037, 0.06042, 0.1758, 0.1758, 0.07008, 0.06869, 0.04661, 0.05682, 0.05702, 0.04664, 0.05603, 0.05032, 0.0503, 0.05593]): _vg.add([_i], _w, 'REPLACE')
_vg = ob_pulverizador.vertex_groups.new(name='Bone.008')
for _i, _w in zip([119, 120, 121, 122, 123, 124, 125, 126, 127, 128, 129, 130, 131, 132, 133, 134, 135, 136, 137, 138, 139, 140, 141, 142, 143, 144, 145, 146, 147, 148, 149, 150, 151, 152, 153, 154, 155, 156, 157, 158, 159, 160, 161, 162, 163, 164, 165, 166, 167, 168, 169, 170, 171, 172, 173, 174, 175], [0.0171, 0.03661, 0.01217, 0.04661, 0.07288, 0.1669, 0.1451, 0.1163, 0.159, 0.4859, 0.4924, 0.2628, 0.3347, 0.7697, 0.8112, 0.5742, 0.6615, 0.9278, 0.8758, 0.618, 0.9255, 0.9989, 0.9976, 0.9969, 0.9987, 0.9837, 0.9842, 0.9817, 0.9836, 1.0, 1.0, 0.9999, 1.0, 0.768, 0.8069, 0.9968, 0.9968, 0.9881, 0.9185, 0.9879, 0.9139, 0.9416, 0.9309, 0.9316, 0.9417, 0.98, 0.9699, 0.9699, 0.9802, 0.9724, 0.9795, 0.9326, 0.9393, 0.9794, 0.9724, 0.9392, 0.9322]): _vg.add([_i], _w, 'REPLACE')
_m = ob_pulverizador.modifiers.new('Armature', 'ARMATURE')
_m = ob_pulverizador.modifiers.new('Armature.001', 'ARMATURE')
_m = ob_pulverizador.modifiers.new('Armature.002', 'ARMATURE')
_m.object = ob_pulverizadorbone

# ---- collection membership
col_pulverizador.objects.link(ob_pulverizadorbone)
col_pulverizador.objects.link(ob_pulverizador)

# ---- scene / render settings (as saved in the file)
scene.frame_start = 0; scene.frame_end = 20; scene.frame_set(5)
scene.render.engine = 'BLENDER_EEVEE_NEXT'
scene.cycles.use_denoising = False
scene.cycles.samples = 128
scene.cycles.sampling_pattern = 'TABULATED_SOBOL'
scene.cycles.use_adaptive_sampling = False
scene.cycles.use_light_tree = False
scene.view_settings.view_transform = 'Filmic'
bpy.context.view_layer.update()

# ---- added for rendering (the .blend has no active camera and no usable light): camera, sun
cam_auto = bpy.data.cameras.new('AutoCamera')
cam_auto.lens = 50.0
cam_auto.sensor_width = 36.0
cam_auto.clip_end = 1000.0
ob_auto_camera = bpy.data.objects.new('AutoCamera', cam_auto)
scene.collection.objects.link(ob_auto_camera)
ob_auto_camera.location = (1.23398, -1.85015, 2.40211)
ob_auto_camera.rotation_euler = (1.09748, -7.21219e-08, 0.694738)
scene.camera = ob_auto_camera
light_auto_sun = bpy.data.lights.new('AutoSun', 'SUN')
light_auto_sun.energy = 3.0
light_auto_sun.angle = 0.0523599
ob_auto_sun = bpy.data.objects.new('AutoSun', light_auto_sun)
scene.collection.objects.link(ob_auto_sun)
ob_auto_sun.rotation_euler = (0.872665, 0.174533, 0.523599)
bpy.context.view_layer.update()
